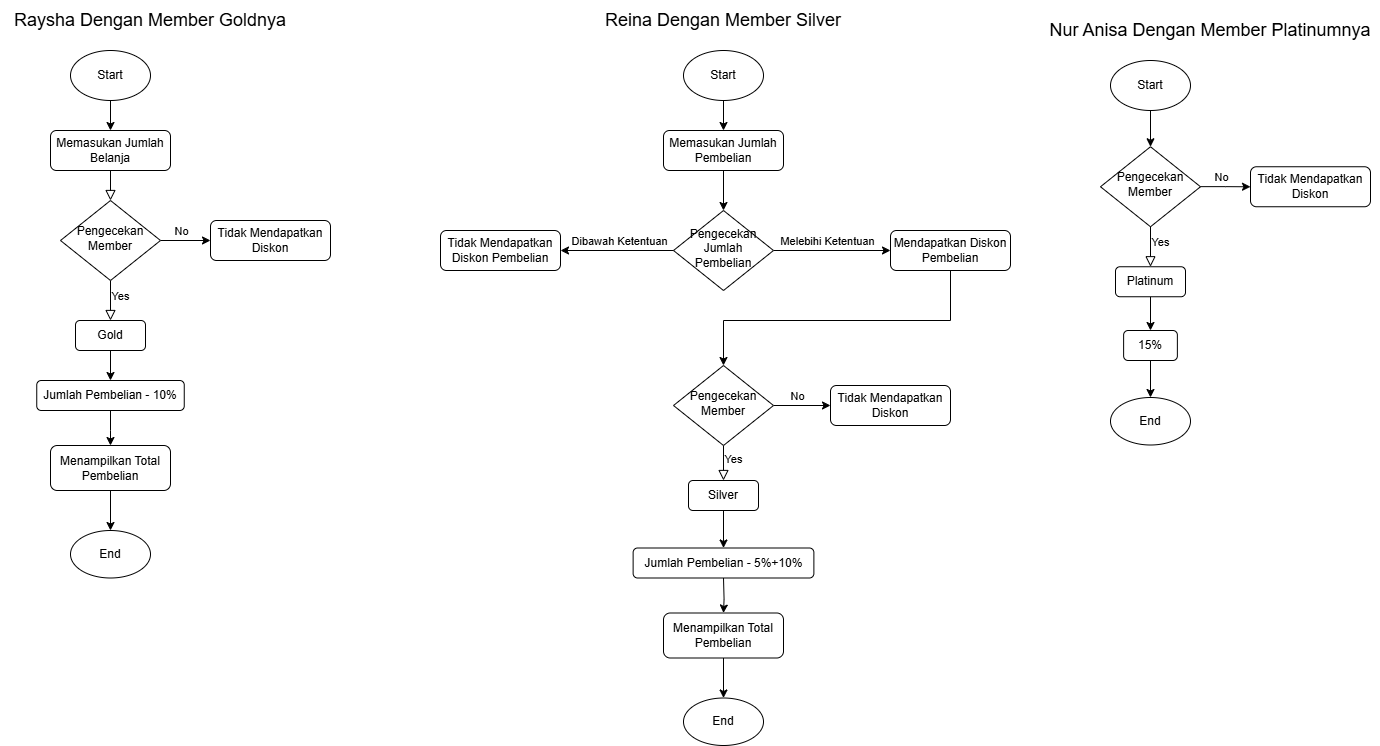

The diagram above was exported from draw.io. Its source (the exported page's mxGraphModel, read from the mxfile embedded in the PNG):
<mxGraphModel dx="1600" dy="723" grid="1" gridSize="10" guides="1" tooltips="1" connect="1" arrows="1" fold="1" page="1" pageScale="1" pageWidth="827" pageHeight="1169" math="0" shadow="0">
  <root>
    <mxCell id="WIyWlLk6GJQsqaUBKTNV-0" />
    <mxCell id="WIyWlLk6GJQsqaUBKTNV-1" parent="WIyWlLk6GJQsqaUBKTNV-0" />
    <mxCell id="WIyWlLk6GJQsqaUBKTNV-2" value="" style="rounded=0;html=1;jettySize=auto;orthogonalLoop=1;fontSize=11;endArrow=block;endFill=0;endSize=8;strokeWidth=1;shadow=0;labelBackgroundColor=none;edgeStyle=orthogonalEdgeStyle;entryX=0.5;entryY=0;entryDx=0;entryDy=0;" parent="WIyWlLk6GJQsqaUBKTNV-1" source="WIyWlLk6GJQsqaUBKTNV-3" target="LJ8IJgVAhJos_QFKXNYi-3" edge="1">
      <mxGeometry relative="1" as="geometry">
        <mxPoint x="209.9999999999999" y="380" as="targetPoint" />
      </mxGeometry>
    </mxCell>
    <mxCell id="LJ8IJgVAhJos_QFKXNYi-2" value="" style="edgeStyle=orthogonalEdgeStyle;rounded=0;orthogonalLoop=1;jettySize=auto;html=1;entryX=0.5;entryY=0;entryDx=0;entryDy=0;exitX=0.5;exitY=1;exitDx=0;exitDy=0;" edge="1" parent="WIyWlLk6GJQsqaUBKTNV-1" source="LJ8IJgVAhJos_QFKXNYi-1" target="WIyWlLk6GJQsqaUBKTNV-3">
      <mxGeometry relative="1" as="geometry">
        <mxPoint x="260" y="260" as="sourcePoint" />
      </mxGeometry>
    </mxCell>
    <mxCell id="WIyWlLk6GJQsqaUBKTNV-3" value="Memasukan Jumlah Belanja" style="rounded=1;whiteSpace=wrap;html=1;fontSize=12;glass=0;strokeWidth=1;shadow=0;" parent="WIyWlLk6GJQsqaUBKTNV-1" vertex="1">
      <mxGeometry x="150" y="270" width="120" height="40" as="geometry" />
    </mxCell>
    <mxCell id="WIyWlLk6GJQsqaUBKTNV-4" value="Yes" style="rounded=0;html=1;jettySize=auto;orthogonalLoop=1;fontSize=11;endArrow=block;endFill=0;endSize=8;strokeWidth=1;shadow=0;labelBackgroundColor=none;edgeStyle=orthogonalEdgeStyle;exitX=0.5;exitY=1;exitDx=0;exitDy=0;entryX=0.5;entryY=0;entryDx=0;entryDy=0;" parent="WIyWlLk6GJQsqaUBKTNV-1" source="LJ8IJgVAhJos_QFKXNYi-3" target="LJ8IJgVAhJos_QFKXNYi-6" edge="1">
      <mxGeometry x="-0.2" y="10" relative="1" as="geometry">
        <mxPoint as="offset" />
        <mxPoint x="209.87999999999988" y="430" as="sourcePoint" />
        <mxPoint x="209.88" y="460" as="targetPoint" />
      </mxGeometry>
    </mxCell>
    <mxCell id="WIyWlLk6GJQsqaUBKTNV-7" value="Tidak Mendapatkan Diskon" style="rounded=1;whiteSpace=wrap;html=1;fontSize=12;glass=0;strokeWidth=1;shadow=0;" parent="WIyWlLk6GJQsqaUBKTNV-1" vertex="1">
      <mxGeometry x="310" y="360" width="120" height="40" as="geometry" />
    </mxCell>
    <mxCell id="LJ8IJgVAhJos_QFKXNYi-1" value="Start" style="ellipse;whiteSpace=wrap;html=1;rounded=1;glass=0;strokeWidth=1;shadow=0;" vertex="1" parent="WIyWlLk6GJQsqaUBKTNV-1">
      <mxGeometry x="170" y="190" width="80" height="50" as="geometry" />
    </mxCell>
    <mxCell id="LJ8IJgVAhJos_QFKXNYi-4" value="" style="edgeStyle=orthogonalEdgeStyle;rounded=0;orthogonalLoop=1;jettySize=auto;html=1;" edge="1" parent="WIyWlLk6GJQsqaUBKTNV-1" source="LJ8IJgVAhJos_QFKXNYi-3" target="WIyWlLk6GJQsqaUBKTNV-7">
      <mxGeometry relative="1" as="geometry" />
    </mxCell>
    <mxCell id="LJ8IJgVAhJos_QFKXNYi-5" value="No" style="edgeLabel;html=1;align=center;verticalAlign=middle;resizable=0;points=[];" vertex="1" connectable="0" parent="LJ8IJgVAhJos_QFKXNYi-4">
      <mxGeometry x="-0.1771" y="-2" relative="1" as="geometry">
        <mxPoint y="-12" as="offset" />
      </mxGeometry>
    </mxCell>
    <mxCell id="LJ8IJgVAhJos_QFKXNYi-3" value="Pengecekan Member" style="rhombus;whiteSpace=wrap;html=1;shadow=0;fontFamily=Helvetica;fontSize=12;align=center;strokeWidth=1;spacing=6;spacingTop=-4;" vertex="1" parent="WIyWlLk6GJQsqaUBKTNV-1">
      <mxGeometry x="160" y="340" width="100" height="80" as="geometry" />
    </mxCell>
    <mxCell id="LJ8IJgVAhJos_QFKXNYi-60" style="edgeStyle=orthogonalEdgeStyle;rounded=0;orthogonalLoop=1;jettySize=auto;html=1;entryX=0.5;entryY=0;entryDx=0;entryDy=0;" edge="1" parent="WIyWlLk6GJQsqaUBKTNV-1" source="LJ8IJgVAhJos_QFKXNYi-6" target="LJ8IJgVAhJos_QFKXNYi-10">
      <mxGeometry relative="1" as="geometry" />
    </mxCell>
    <mxCell id="LJ8IJgVAhJos_QFKXNYi-6" value="Gold" style="rounded=1;whiteSpace=wrap;html=1;fontSize=12;glass=0;strokeWidth=1;shadow=0;" vertex="1" parent="WIyWlLk6GJQsqaUBKTNV-1">
      <mxGeometry x="175" y="460" width="70" height="30" as="geometry" />
    </mxCell>
    <mxCell id="LJ8IJgVAhJos_QFKXNYi-13" value="" style="edgeStyle=orthogonalEdgeStyle;rounded=0;orthogonalLoop=1;jettySize=auto;html=1;" edge="1" parent="WIyWlLk6GJQsqaUBKTNV-1" source="LJ8IJgVAhJos_QFKXNYi-10" target="LJ8IJgVAhJos_QFKXNYi-12">
      <mxGeometry relative="1" as="geometry" />
    </mxCell>
    <mxCell id="LJ8IJgVAhJos_QFKXNYi-10" value="Jumlah Pembelian - 10%" style="rounded=1;whiteSpace=wrap;html=1;fontSize=12;glass=0;strokeWidth=1;shadow=0;" vertex="1" parent="WIyWlLk6GJQsqaUBKTNV-1">
      <mxGeometry x="136.25" y="520" width="147.5" height="30" as="geometry" />
    </mxCell>
    <mxCell id="LJ8IJgVAhJos_QFKXNYi-15" value="" style="edgeStyle=orthogonalEdgeStyle;rounded=0;orthogonalLoop=1;jettySize=auto;html=1;" edge="1" parent="WIyWlLk6GJQsqaUBKTNV-1" source="LJ8IJgVAhJos_QFKXNYi-12" target="LJ8IJgVAhJos_QFKXNYi-14">
      <mxGeometry relative="1" as="geometry" />
    </mxCell>
    <mxCell id="LJ8IJgVAhJos_QFKXNYi-12" value="Menampilkan Total Pembelian" style="whiteSpace=wrap;html=1;rounded=1;glass=0;strokeWidth=1;shadow=0;" vertex="1" parent="WIyWlLk6GJQsqaUBKTNV-1">
      <mxGeometry x="150" y="585" width="120" height="45" as="geometry" />
    </mxCell>
    <mxCell id="LJ8IJgVAhJos_QFKXNYi-14" value="End" style="ellipse;whiteSpace=wrap;html=1;rounded=1;glass=0;strokeWidth=1;shadow=0;" vertex="1" parent="WIyWlLk6GJQsqaUBKTNV-1">
      <mxGeometry x="170" y="670" width="80" height="47.5" as="geometry" />
    </mxCell>
    <mxCell id="LJ8IJgVAhJos_QFKXNYi-16" value="&lt;font style=&quot;font-size: 18px;&quot;&gt;Raysha Dengan Member Goldnya&lt;/font&gt;" style="text;html=1;align=center;verticalAlign=middle;whiteSpace=wrap;rounded=0;" vertex="1" parent="WIyWlLk6GJQsqaUBKTNV-1">
      <mxGeometry x="100" y="140" width="300" height="40" as="geometry" />
    </mxCell>
    <mxCell id="LJ8IJgVAhJos_QFKXNYi-18" value="" style="edgeStyle=orthogonalEdgeStyle;rounded=0;orthogonalLoop=1;jettySize=auto;html=1;entryX=0.5;entryY=0;entryDx=0;entryDy=0;exitX=0.5;exitY=1;exitDx=0;exitDy=0;" edge="1" parent="WIyWlLk6GJQsqaUBKTNV-1" source="LJ8IJgVAhJos_QFKXNYi-22" target="LJ8IJgVAhJos_QFKXNYi-19">
      <mxGeometry relative="1" as="geometry">
        <mxPoint x="873" y="260" as="sourcePoint" />
      </mxGeometry>
    </mxCell>
    <mxCell id="LJ8IJgVAhJos_QFKXNYi-40" style="edgeStyle=orthogonalEdgeStyle;rounded=0;orthogonalLoop=1;jettySize=auto;html=1;entryX=0.5;entryY=0;entryDx=0;entryDy=0;" edge="1" parent="WIyWlLk6GJQsqaUBKTNV-1" source="LJ8IJgVAhJos_QFKXNYi-19" target="LJ8IJgVAhJos_QFKXNYi-39">
      <mxGeometry relative="1" as="geometry" />
    </mxCell>
    <mxCell id="LJ8IJgVAhJos_QFKXNYi-19" value="Memasukan Jumlah Pembelian" style="rounded=1;whiteSpace=wrap;html=1;fontSize=12;glass=0;strokeWidth=1;shadow=0;" vertex="1" parent="WIyWlLk6GJQsqaUBKTNV-1">
      <mxGeometry x="763" y="270" width="120" height="40" as="geometry" />
    </mxCell>
    <mxCell id="LJ8IJgVAhJos_QFKXNYi-20" value="Yes" style="rounded=0;html=1;jettySize=auto;orthogonalLoop=1;fontSize=11;endArrow=block;endFill=0;endSize=8;strokeWidth=1;shadow=0;labelBackgroundColor=none;edgeStyle=orthogonalEdgeStyle;exitX=0.5;exitY=1;exitDx=0;exitDy=0;entryX=0.5;entryY=0;entryDx=0;entryDy=0;" edge="1" parent="WIyWlLk6GJQsqaUBKTNV-1" source="LJ8IJgVAhJos_QFKXNYi-25" target="LJ8IJgVAhJos_QFKXNYi-27">
      <mxGeometry x="-0.2" y="10" relative="1" as="geometry">
        <mxPoint as="offset" />
        <mxPoint x="822.8799999999999" y="630" as="sourcePoint" />
        <mxPoint x="822.88" y="660" as="targetPoint" />
      </mxGeometry>
    </mxCell>
    <mxCell id="LJ8IJgVAhJos_QFKXNYi-21" value="Tidak Mendapatkan Diskon" style="rounded=1;whiteSpace=wrap;html=1;fontSize=12;glass=0;strokeWidth=1;shadow=0;" vertex="1" parent="WIyWlLk6GJQsqaUBKTNV-1">
      <mxGeometry x="930" y="525" width="120" height="40" as="geometry" />
    </mxCell>
    <mxCell id="LJ8IJgVAhJos_QFKXNYi-22" value="Start" style="ellipse;whiteSpace=wrap;html=1;rounded=1;glass=0;strokeWidth=1;shadow=0;" vertex="1" parent="WIyWlLk6GJQsqaUBKTNV-1">
      <mxGeometry x="783" y="190" width="80" height="50" as="geometry" />
    </mxCell>
    <mxCell id="LJ8IJgVAhJos_QFKXNYi-23" value="" style="edgeStyle=orthogonalEdgeStyle;rounded=0;orthogonalLoop=1;jettySize=auto;html=1;" edge="1" parent="WIyWlLk6GJQsqaUBKTNV-1" source="LJ8IJgVAhJos_QFKXNYi-25" target="LJ8IJgVAhJos_QFKXNYi-21">
      <mxGeometry relative="1" as="geometry" />
    </mxCell>
    <mxCell id="LJ8IJgVAhJos_QFKXNYi-24" value="No" style="edgeLabel;html=1;align=center;verticalAlign=middle;resizable=0;points=[];" vertex="1" connectable="0" parent="LJ8IJgVAhJos_QFKXNYi-23">
      <mxGeometry x="-0.1771" y="-2" relative="1" as="geometry">
        <mxPoint y="-12" as="offset" />
      </mxGeometry>
    </mxCell>
    <mxCell id="LJ8IJgVAhJos_QFKXNYi-25" value="Pengecekan Member" style="rhombus;whiteSpace=wrap;html=1;shadow=0;fontFamily=Helvetica;fontSize=12;align=center;strokeWidth=1;spacing=6;spacingTop=-4;" vertex="1" parent="WIyWlLk6GJQsqaUBKTNV-1">
      <mxGeometry x="773" y="505" width="100" height="80" as="geometry" />
    </mxCell>
    <mxCell id="LJ8IJgVAhJos_QFKXNYi-59" style="edgeStyle=orthogonalEdgeStyle;rounded=0;orthogonalLoop=1;jettySize=auto;html=1;entryX=0.5;entryY=0;entryDx=0;entryDy=0;" edge="1" parent="WIyWlLk6GJQsqaUBKTNV-1" source="LJ8IJgVAhJos_QFKXNYi-27" target="LJ8IJgVAhJos_QFKXNYi-58">
      <mxGeometry relative="1" as="geometry" />
    </mxCell>
    <mxCell id="LJ8IJgVAhJos_QFKXNYi-27" value="Silver" style="rounded=1;whiteSpace=wrap;html=1;fontSize=12;glass=0;strokeWidth=1;shadow=0;" vertex="1" parent="WIyWlLk6GJQsqaUBKTNV-1">
      <mxGeometry x="788" y="620" width="70" height="30" as="geometry" />
    </mxCell>
    <mxCell id="LJ8IJgVAhJos_QFKXNYi-30" value="" style="edgeStyle=orthogonalEdgeStyle;rounded=0;orthogonalLoop=1;jettySize=auto;html=1;" edge="1" parent="WIyWlLk6GJQsqaUBKTNV-1" target="LJ8IJgVAhJos_QFKXNYi-33">
      <mxGeometry relative="1" as="geometry">
        <mxPoint x="823" y="717.5" as="sourcePoint" />
      </mxGeometry>
    </mxCell>
    <mxCell id="LJ8IJgVAhJos_QFKXNYi-32" value="" style="edgeStyle=orthogonalEdgeStyle;rounded=0;orthogonalLoop=1;jettySize=auto;html=1;" edge="1" parent="WIyWlLk6GJQsqaUBKTNV-1" source="LJ8IJgVAhJos_QFKXNYi-33" target="LJ8IJgVAhJos_QFKXNYi-34">
      <mxGeometry relative="1" as="geometry" />
    </mxCell>
    <mxCell id="LJ8IJgVAhJos_QFKXNYi-33" value="Menampilkan Total Pembelian" style="whiteSpace=wrap;html=1;rounded=1;glass=0;strokeWidth=1;shadow=0;" vertex="1" parent="WIyWlLk6GJQsqaUBKTNV-1">
      <mxGeometry x="763" y="752.5" width="120" height="45" as="geometry" />
    </mxCell>
    <mxCell id="LJ8IJgVAhJos_QFKXNYi-34" value="End" style="ellipse;whiteSpace=wrap;html=1;rounded=1;glass=0;strokeWidth=1;shadow=0;" vertex="1" parent="WIyWlLk6GJQsqaUBKTNV-1">
      <mxGeometry x="783" y="837.5" width="80" height="47.5" as="geometry" />
    </mxCell>
    <mxCell id="LJ8IJgVAhJos_QFKXNYi-36" value="&lt;font style=&quot;font-size: 18px;&quot;&gt;Reina Dengan Member Silver&lt;/font&gt;" style="text;html=1;align=center;verticalAlign=middle;whiteSpace=wrap;rounded=0;" vertex="1" parent="WIyWlLk6GJQsqaUBKTNV-1">
      <mxGeometry x="673" y="140" width="300" height="40" as="geometry" />
    </mxCell>
    <mxCell id="LJ8IJgVAhJos_QFKXNYi-44" style="edgeStyle=orthogonalEdgeStyle;rounded=0;orthogonalLoop=1;jettySize=auto;html=1;entryX=0;entryY=0.5;entryDx=0;entryDy=0;" edge="1" parent="WIyWlLk6GJQsqaUBKTNV-1" source="LJ8IJgVAhJos_QFKXNYi-39" target="LJ8IJgVAhJos_QFKXNYi-54">
      <mxGeometry relative="1" as="geometry">
        <mxPoint x="980" y="390" as="targetPoint" />
      </mxGeometry>
    </mxCell>
    <mxCell id="LJ8IJgVAhJos_QFKXNYi-45" value="Melebihi Ketentuan" style="edgeLabel;html=1;align=center;verticalAlign=middle;resizable=0;points=[];rotation=0;" vertex="1" connectable="0" parent="LJ8IJgVAhJos_QFKXNYi-44">
      <mxGeometry x="-0.2216" y="4" relative="1" as="geometry">
        <mxPoint x="8" y="-6" as="offset" />
      </mxGeometry>
    </mxCell>
    <mxCell id="LJ8IJgVAhJos_QFKXNYi-39" value="Pengecekan Jumlah Pembelian" style="rhombus;whiteSpace=wrap;html=1;shadow=0;fontFamily=Helvetica;fontSize=12;align=center;strokeWidth=1;spacing=6;spacingTop=-4;" vertex="1" parent="WIyWlLk6GJQsqaUBKTNV-1">
      <mxGeometry x="773" y="350" width="100" height="80" as="geometry" />
    </mxCell>
    <mxCell id="LJ8IJgVAhJos_QFKXNYi-41" value="Tidak Mendapatkan Diskon Pembelian" style="rounded=1;whiteSpace=wrap;html=1;fontSize=12;glass=0;strokeWidth=1;shadow=0;" vertex="1" parent="WIyWlLk6GJQsqaUBKTNV-1">
      <mxGeometry x="540" y="370" width="120" height="40" as="geometry" />
    </mxCell>
    <mxCell id="LJ8IJgVAhJos_QFKXNYi-42" value="" style="edgeStyle=orthogonalEdgeStyle;rounded=0;orthogonalLoop=1;jettySize=auto;html=1;exitX=0;exitY=0.5;exitDx=0;exitDy=0;" edge="1" parent="WIyWlLk6GJQsqaUBKTNV-1" target="LJ8IJgVAhJos_QFKXNYi-41" source="LJ8IJgVAhJos_QFKXNYi-39">
      <mxGeometry relative="1" as="geometry">
        <mxPoint x="873" y="390" as="sourcePoint" />
      </mxGeometry>
    </mxCell>
    <mxCell id="LJ8IJgVAhJos_QFKXNYi-43" value="Dibawah Ketentuan" style="edgeLabel;html=1;align=center;verticalAlign=middle;resizable=0;points=[];" vertex="1" connectable="0" parent="LJ8IJgVAhJos_QFKXNYi-42">
      <mxGeometry x="-0.1771" y="-2" relative="1" as="geometry">
        <mxPoint x="-8" y="-8" as="offset" />
      </mxGeometry>
    </mxCell>
    <mxCell id="LJ8IJgVAhJos_QFKXNYi-56" style="edgeStyle=orthogonalEdgeStyle;rounded=0;orthogonalLoop=1;jettySize=auto;html=1;entryX=0.5;entryY=0;entryDx=0;entryDy=0;" edge="1" parent="WIyWlLk6GJQsqaUBKTNV-1" source="LJ8IJgVAhJos_QFKXNYi-54" target="LJ8IJgVAhJos_QFKXNYi-25">
      <mxGeometry relative="1" as="geometry">
        <Array as="points">
          <mxPoint x="1050" y="460" />
          <mxPoint x="823" y="460" />
        </Array>
      </mxGeometry>
    </mxCell>
    <mxCell id="LJ8IJgVAhJos_QFKXNYi-54" value="Mendapatkan Diskon Pembelian" style="rounded=1;whiteSpace=wrap;html=1;fontSize=12;glass=0;strokeWidth=1;shadow=0;" vertex="1" parent="WIyWlLk6GJQsqaUBKTNV-1">
      <mxGeometry x="990" y="370" width="120" height="40" as="geometry" />
    </mxCell>
    <mxCell id="LJ8IJgVAhJos_QFKXNYi-58" value="Jumlah Pembelian - 5%+10%" style="rounded=1;whiteSpace=wrap;html=1;fontSize=12;glass=0;strokeWidth=1;shadow=0;" vertex="1" parent="WIyWlLk6GJQsqaUBKTNV-1">
      <mxGeometry x="732.63" y="687.5" width="180.75" height="30" as="geometry" />
    </mxCell>
    <mxCell id="LJ8IJgVAhJos_QFKXNYi-62" value="" style="edgeStyle=orthogonalEdgeStyle;rounded=0;orthogonalLoop=1;jettySize=auto;html=1;entryX=0.5;entryY=0;entryDx=0;entryDy=0;exitX=0.5;exitY=1;exitDx=0;exitDy=0;" edge="1" parent="WIyWlLk6GJQsqaUBKTNV-1" source="LJ8IJgVAhJos_QFKXNYi-66" target="LJ8IJgVAhJos_QFKXNYi-69">
      <mxGeometry relative="1" as="geometry">
        <mxPoint x="1300" y="270" as="sourcePoint" />
        <mxPoint x="1249.9999999999995" y="280" as="targetPoint" />
      </mxGeometry>
    </mxCell>
    <mxCell id="LJ8IJgVAhJos_QFKXNYi-64" value="Yes" style="rounded=0;html=1;jettySize=auto;orthogonalLoop=1;fontSize=11;endArrow=block;endFill=0;endSize=8;strokeWidth=1;shadow=0;labelBackgroundColor=none;edgeStyle=orthogonalEdgeStyle;exitX=0.5;exitY=1;exitDx=0;exitDy=0;entryX=0.5;entryY=0;entryDx=0;entryDy=0;" edge="1" parent="WIyWlLk6GJQsqaUBKTNV-1" source="LJ8IJgVAhJos_QFKXNYi-69" target="LJ8IJgVAhJos_QFKXNYi-71">
      <mxGeometry x="-0.2" y="10" relative="1" as="geometry">
        <mxPoint as="offset" />
        <mxPoint x="1249.8799999999999" y="376.25" as="sourcePoint" />
        <mxPoint x="1249.88" y="406.25" as="targetPoint" />
      </mxGeometry>
    </mxCell>
    <mxCell id="LJ8IJgVAhJos_QFKXNYi-65" value="Tidak Mendapatkan Diskon" style="rounded=1;whiteSpace=wrap;html=1;fontSize=12;glass=0;strokeWidth=1;shadow=0;" vertex="1" parent="WIyWlLk6GJQsqaUBKTNV-1">
      <mxGeometry x="1350" y="306.25" width="120" height="40" as="geometry" />
    </mxCell>
    <mxCell id="LJ8IJgVAhJos_QFKXNYi-66" value="Start" style="ellipse;whiteSpace=wrap;html=1;rounded=1;glass=0;strokeWidth=1;shadow=0;" vertex="1" parent="WIyWlLk6GJQsqaUBKTNV-1">
      <mxGeometry x="1210" y="200" width="80" height="50" as="geometry" />
    </mxCell>
    <mxCell id="LJ8IJgVAhJos_QFKXNYi-67" value="" style="edgeStyle=orthogonalEdgeStyle;rounded=0;orthogonalLoop=1;jettySize=auto;html=1;" edge="1" parent="WIyWlLk6GJQsqaUBKTNV-1" source="LJ8IJgVAhJos_QFKXNYi-69" target="LJ8IJgVAhJos_QFKXNYi-65">
      <mxGeometry relative="1" as="geometry" />
    </mxCell>
    <mxCell id="LJ8IJgVAhJos_QFKXNYi-68" value="No" style="edgeLabel;html=1;align=center;verticalAlign=middle;resizable=0;points=[];" vertex="1" connectable="0" parent="LJ8IJgVAhJos_QFKXNYi-67">
      <mxGeometry x="-0.1771" y="-2" relative="1" as="geometry">
        <mxPoint y="-12" as="offset" />
      </mxGeometry>
    </mxCell>
    <mxCell id="LJ8IJgVAhJos_QFKXNYi-69" value="Pengecekan Member" style="rhombus;whiteSpace=wrap;html=1;shadow=0;fontFamily=Helvetica;fontSize=12;align=center;strokeWidth=1;spacing=6;spacingTop=-4;" vertex="1" parent="WIyWlLk6GJQsqaUBKTNV-1">
      <mxGeometry x="1200" y="286.25" width="100" height="80" as="geometry" />
    </mxCell>
    <mxCell id="LJ8IJgVAhJos_QFKXNYi-70" style="edgeStyle=orthogonalEdgeStyle;rounded=0;orthogonalLoop=1;jettySize=auto;html=1;entryX=0.5;entryY=0;entryDx=0;entryDy=0;" edge="1" parent="WIyWlLk6GJQsqaUBKTNV-1" source="LJ8IJgVAhJos_QFKXNYi-71" target="LJ8IJgVAhJos_QFKXNYi-73">
      <mxGeometry relative="1" as="geometry" />
    </mxCell>
    <mxCell id="LJ8IJgVAhJos_QFKXNYi-71" value="Platinum" style="rounded=1;whiteSpace=wrap;html=1;fontSize=12;glass=0;strokeWidth=1;shadow=0;" vertex="1" parent="WIyWlLk6GJQsqaUBKTNV-1">
      <mxGeometry x="1215" y="406.25" width="70" height="30" as="geometry" />
    </mxCell>
    <mxCell id="LJ8IJgVAhJos_QFKXNYi-72" value="" style="edgeStyle=orthogonalEdgeStyle;rounded=0;orthogonalLoop=1;jettySize=auto;html=1;entryX=0.5;entryY=0;entryDx=0;entryDy=0;" edge="1" parent="WIyWlLk6GJQsqaUBKTNV-1" source="LJ8IJgVAhJos_QFKXNYi-73" target="LJ8IJgVAhJos_QFKXNYi-76">
      <mxGeometry relative="1" as="geometry">
        <mxPoint x="1250" y="531.25" as="targetPoint" />
      </mxGeometry>
    </mxCell>
    <mxCell id="LJ8IJgVAhJos_QFKXNYi-73" value="15%" style="rounded=1;whiteSpace=wrap;html=1;fontSize=12;glass=0;strokeWidth=1;shadow=0;" vertex="1" parent="WIyWlLk6GJQsqaUBKTNV-1">
      <mxGeometry x="1223.1200000000001" y="470" width="53.75" height="30" as="geometry" />
    </mxCell>
    <mxCell id="LJ8IJgVAhJos_QFKXNYi-76" value="End" style="ellipse;whiteSpace=wrap;html=1;rounded=1;glass=0;strokeWidth=1;shadow=0;" vertex="1" parent="WIyWlLk6GJQsqaUBKTNV-1">
      <mxGeometry x="1210" y="537" width="80" height="47.5" as="geometry" />
    </mxCell>
    <mxCell id="LJ8IJgVAhJos_QFKXNYi-77" value="&lt;font style=&quot;font-size: 18px;&quot;&gt;Nur Anisa Dengan Member Platinumnya&lt;/font&gt;" style="text;html=1;align=center;verticalAlign=middle;whiteSpace=wrap;rounded=0;" vertex="1" parent="WIyWlLk6GJQsqaUBKTNV-1">
      <mxGeometry x="1140" y="150" width="340" height="40" as="geometry" />
    </mxCell>
  </root>
</mxGraphModel>